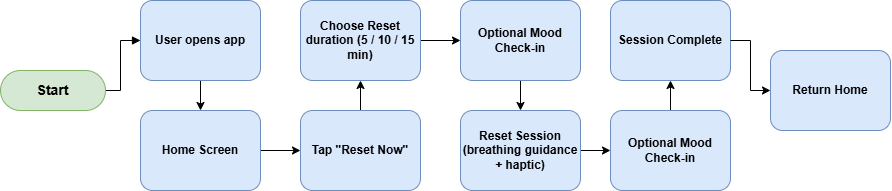

The diagram above was exported from draw.io. Its source (the exported page's mxGraphModel, read from the mxfile embedded in the PNG):
<mxGraphModel dx="1149" dy="680" grid="1" gridSize="10" guides="1" tooltips="1" connect="1" arrows="1" fold="1" page="1" pageScale="1" pageWidth="850" pageHeight="1100" math="0" shadow="0">
  <root>
    <mxCell id="0" />
    <mxCell id="1" parent="0" />
    <mxCell id="NdprPe768tF9zeEM51Oz-14" edge="1" parent="1" source="NdprPe768tF9zeEM51Oz-4" style="edgeStyle=orthogonalEdgeStyle;rounded=0;orthogonalLoop=1;jettySize=auto;html=1;exitX=1;exitY=0.5;exitDx=0;exitDy=0;entryX=0;entryY=0.5;entryDx=0;entryDy=0;endArrow=block;endFill=1;" target="NdprPe768tF9zeEM51Oz-5">
      <mxGeometry relative="1" as="geometry">
        <Array as="points">
          <mxPoint x="180" y="290" />
          <mxPoint x="180" y="240" />
        </Array>
      </mxGeometry>
    </mxCell>
    <mxCell id="NdprPe768tF9zeEM51Oz-4" parent="1" style="rounded=1;whiteSpace=wrap;html=1;arcSize=50;strokeColor=#82b366;strokeWidth=1;fillColor=#d5e8d4;whiteSpace=wrap;align=center;verticalAlign=middle;spacingLeft=0;fontStyle=1;fontSize=14;spacing=10;" value="Start" vertex="1">
      <mxGeometry height="40" width="105" x="60" y="270" as="geometry" />
    </mxCell>
    <mxCell id="NdprPe768tF9zeEM51Oz-15" edge="1" parent="1" source="NdprPe768tF9zeEM51Oz-5" style="edgeStyle=orthogonalEdgeStyle;rounded=0;orthogonalLoop=1;jettySize=auto;html=1;exitX=0.5;exitY=1;exitDx=0;exitDy=0;entryX=0.5;entryY=0;entryDx=0;entryDy=0;" target="NdprPe768tF9zeEM51Oz-6">
      <mxGeometry relative="1" as="geometry" />
    </mxCell>
    <mxCell id="NdprPe768tF9zeEM51Oz-5" parent="1" style="rounded=1;whiteSpace=wrap;html=1;fontStyle=1;fillColor=#dae8fc;strokeColor=#6c8ebf;" value="User opens app" vertex="1">
      <mxGeometry height="80" width="120" x="200" y="200" as="geometry" />
    </mxCell>
    <mxCell id="NdprPe768tF9zeEM51Oz-16" edge="1" parent="1" source="NdprPe768tF9zeEM51Oz-6" style="edgeStyle=orthogonalEdgeStyle;rounded=0;orthogonalLoop=1;jettySize=auto;html=1;exitX=1;exitY=0.5;exitDx=0;exitDy=0;entryX=0;entryY=0.5;entryDx=0;entryDy=0;" target="NdprPe768tF9zeEM51Oz-7">
      <mxGeometry relative="1" as="geometry" />
    </mxCell>
    <mxCell id="NdprPe768tF9zeEM51Oz-6" parent="1" style="rounded=1;whiteSpace=wrap;html=1;fontStyle=1;fillColor=#dae8fc;strokeColor=#6c8ebf;" value="Home Screen" vertex="1">
      <mxGeometry height="80" width="120" x="200" y="310" as="geometry" />
    </mxCell>
    <mxCell id="NdprPe768tF9zeEM51Oz-17" edge="1" parent="1" source="NdprPe768tF9zeEM51Oz-7" style="edgeStyle=orthogonalEdgeStyle;rounded=0;orthogonalLoop=1;jettySize=auto;html=1;exitX=0.5;exitY=0;exitDx=0;exitDy=0;entryX=0.5;entryY=1;entryDx=0;entryDy=0;" target="NdprPe768tF9zeEM51Oz-8">
      <mxGeometry relative="1" as="geometry" />
    </mxCell>
    <mxCell id="NdprPe768tF9zeEM51Oz-7" parent="1" style="rounded=1;whiteSpace=wrap;html=1;fontStyle=1;fillColor=#dae8fc;strokeColor=#6c8ebf;" value="Tap &quot;Reset Now&quot;" vertex="1">
      <mxGeometry height="80" width="120" x="360" y="310" as="geometry" />
    </mxCell>
    <mxCell id="NdprPe768tF9zeEM51Oz-18" edge="1" parent="1" source="NdprPe768tF9zeEM51Oz-8" style="edgeStyle=orthogonalEdgeStyle;rounded=0;orthogonalLoop=1;jettySize=auto;html=1;" target="NdprPe768tF9zeEM51Oz-13" value="">
      <mxGeometry relative="1" as="geometry" />
    </mxCell>
    <mxCell id="NdprPe768tF9zeEM51Oz-8" parent="1" style="rounded=1;whiteSpace=wrap;html=1;fontStyle=1;fillColor=#dae8fc;strokeColor=#6c8ebf;" value="Choose Reset duration (5 / 10 / 15 min)" vertex="1">
      <mxGeometry height="80" width="120" x="360" y="200" as="geometry" />
    </mxCell>
    <mxCell id="NdprPe768tF9zeEM51Oz-24" edge="1" parent="1" source="NdprPe768tF9zeEM51Oz-11" style="edgeStyle=orthogonalEdgeStyle;rounded=0;orthogonalLoop=1;jettySize=auto;html=1;exitX=0.5;exitY=0;exitDx=0;exitDy=0;entryX=0.5;entryY=1;entryDx=0;entryDy=0;" target="NdprPe768tF9zeEM51Oz-10">
      <mxGeometry relative="1" as="geometry" />
    </mxCell>
    <mxCell id="NdprPe768tF9zeEM51Oz-10" parent="1" style="rounded=1;whiteSpace=wrap;html=1;fontStyle=1;fillColor=#dae8fc;strokeColor=#6c8ebf;" value="Session Complete" vertex="1">
      <mxGeometry height="80" width="120" x="670" y="200" as="geometry" />
    </mxCell>
    <mxCell id="NdprPe768tF9zeEM51Oz-25" edge="1" parent="1" source="NdprPe768tF9zeEM51Oz-10" style="edgeStyle=orthogonalEdgeStyle;rounded=0;orthogonalLoop=1;jettySize=auto;html=1;exitX=1;exitY=0.5;exitDx=0;exitDy=0;entryX=0;entryY=0.5;entryDx=0;entryDy=0;" target="NdprPe768tF9zeEM51Oz-12">
      <mxGeometry relative="1" as="geometry" />
    </mxCell>
    <mxCell id="NdprPe768tF9zeEM51Oz-11" parent="1" style="rounded=1;whiteSpace=wrap;html=1;fontStyle=1;fillColor=#dae8fc;strokeColor=#6c8ebf;" value="Optional Mood Check-in" vertex="1">
      <mxGeometry height="80" width="120" x="670" y="310" as="geometry" />
    </mxCell>
    <mxCell id="NdprPe768tF9zeEM51Oz-12" parent="1" style="rounded=1;whiteSpace=wrap;html=1;fontStyle=1;fillColor=#dae8fc;strokeColor=#6c8ebf;" value="Return Home" vertex="1">
      <mxGeometry height="80" width="120" x="830" y="250" as="geometry" />
    </mxCell>
    <mxCell id="NdprPe768tF9zeEM51Oz-21" edge="1" parent="1" source="NdprPe768tF9zeEM51Oz-13" style="edgeStyle=orthogonalEdgeStyle;rounded=0;orthogonalLoop=1;jettySize=auto;html=1;" target="NdprPe768tF9zeEM51Oz-19" value="">
      <mxGeometry relative="1" as="geometry" />
    </mxCell>
    <mxCell id="NdprPe768tF9zeEM51Oz-13" parent="1" style="rounded=1;whiteSpace=wrap;html=1;fontStyle=1;fillColor=#dae8fc;strokeColor=#6c8ebf;" value="Optional Mood Check-in" vertex="1">
      <mxGeometry height="80" width="120" x="520" y="200" as="geometry" />
    </mxCell>
    <mxCell id="rstJyFDxhX8Sn5a1tlxi-1" edge="1" parent="1" source="NdprPe768tF9zeEM51Oz-19" style="edgeStyle=orthogonalEdgeStyle;rounded=0;orthogonalLoop=1;jettySize=auto;html=1;" target="NdprPe768tF9zeEM51Oz-11" value="">
      <mxGeometry relative="1" as="geometry" />
    </mxCell>
    <mxCell id="NdprPe768tF9zeEM51Oz-19" parent="1" style="rounded=1;whiteSpace=wrap;html=1;fontStyle=1;fillColor=#dae8fc;strokeColor=#6c8ebf;" value="Reset Session&lt;br&gt;(breathing guidance + haptic)" vertex="1">
      <mxGeometry height="80" width="120" x="520" y="310" as="geometry" />
    </mxCell>
  </root>
</mxGraphModel>